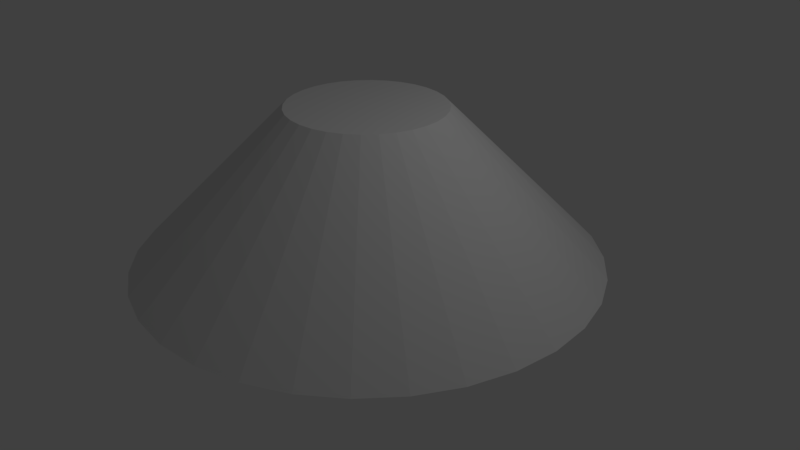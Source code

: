 # Source: ramp_cone.blend  (saved by Blender 2.78.0; exported with 4.5.12 LTS)
import bpy
from mathutils import Matrix  # noqa: F401  (used for matrix-valued properties, if any)

bpy.ops.wm.read_factory_settings(use_empty=True)
scene = bpy.context.scene
scene.name = 'Scene'

# ---- collections
col_collection_1 = bpy.data.collections.new('Collection 1'); scene.collection.children.link(col_collection_1)

# ---- world
world_world = bpy.data.worlds.new('World'); scene.world = world_world
world_world.color = (0.05088, 0.05088, 0.05088)
world_world.use_sun_shadow = False
world_world.sun_shadow_jitter_overblur = 0.0
world_world.cycles.sampling_method = 'MANUAL'

# ---- cameras
cam_camera = bpy.data.cameras.new('Camera')
cam_camera.clip_end = 100.0
cam_camera.lens = 35.0
cam_camera.sensor_width = 32.0
cam_camera.sensor_height = 18.0
cam_camera.ortho_scale = 7.314
cam_camera.dof.focus_distance = 0.0
cam_camera.dof.aperture_fstop = 128.0

# ---- lights
light_lamp = bpy.data.lights.new('Lamp', 'POINT')
light_lamp.transmission_factor = 0.0
light_lamp.cutoff_distance = 30.0
light_lamp.energy = 100.0
light_lamp.shadow_buffer_clip_start = 1.001
light_lamp.shadow_soft_size = 0.1
light_lamp.shadow_maximum_resolution = 0.006
light_lamp.use_absolute_resolution = True

# ---- meshes
me_cylinder = bpy.data.meshes.new('Cylinder')
me_cylinder.from_pydata([(4.768e-07, 3.0, -0.00311), (4.768e-07, 1.002, 1.999), (0.5853, 2.942, -0.003051), (0.1951, 0.9829, 1.999), (1.148, 2.772, -0.002874), (0.3827, 0.926, 1.999), (1.667, 2.494, -0.002586), (0.5556, 0.8335, 1.999), (2.121, 2.121, -0.002199), (0.7071, 0.7092, 1.999), (2.494, 1.667, -0.001727), (0.8315, 0.5576, 1.999), (2.772, 1.148, -0.00119), (0.9239, 0.3848, 2.0), (2.942, 0.5853, -0.0006065), (0.9808, 0.1972, 2.0), (3.0, 2.384e-07, 0.0), (1.0, 0.002074, 2.0), (2.942, -0.5853, 0.0006068), (0.9808, -0.193, 2.0), (2.772, -1.148, 0.001191), (0.9239, -0.3806, 2.0), (2.494, -1.667, 0.001728), (0.8315, -0.5535, 2.001), (2.121, -2.121, 0.0022), (0.7071, -0.705, 2.001), (1.667, -2.494, 0.002586), (0.5556, -0.8294, 2.001), (1.148, -2.772, 0.002874), (0.3827, -0.9218, 2.001), (0.5853, -2.942, 0.003051), (0.1951, -0.9787, 2.001), (-5.066e-07, -3.0, 0.003111), (1.49e-07, -0.9979, 2.001), (-0.5853, -2.942, 0.00305), (-0.1951, -0.9787, 2.001), (-1.148, -2.772, 0.002874), (-0.3827, -0.9218, 2.001), (-1.667, -2.494, 0.002586), (-0.5556, -0.8294, 2.001), (-2.121, -2.121, 0.0022), (-0.7071, -0.705, 2.001), (-2.494, -1.667, 0.001728), (-0.8315, -0.5535, 2.001), (-2.772, -1.148, 0.001191), (-0.9239, -0.3806, 2.0), (-2.942, -0.5853, 0.0006073), (-0.9808, -0.193, 2.0), (-3.0, 2.98e-06, 4.768e-07), (-1.0, 0.002075, 2.0), (-2.942, 0.5853, -0.0006065), (-0.9808, 0.1972, 2.0), (-2.772, 1.148, -0.00119), (-0.9239, 0.3848, 2.0), (-2.494, 1.667, -0.001727), (-0.8315, 0.5576, 1.999), (-2.121, 2.121, -0.002199), (-0.7071, 0.7092, 1.999), (-1.667, 2.494, -0.002586), (-0.5556, 0.8335, 1.999), (-1.148, 2.772, -0.002873), (-0.3827, 0.926, 1.999), (-0.5853, 2.942, -0.00305), (-0.1951, 0.9829, 1.999), (4.768e-07, 0.002074, 2.0), (0.0, 0.0, 0.0), (4.768e-07, 2.001, 0.9979), (0.3902, 1.963, 0.998), (0.7654, 1.849, 0.9981), (1.111, 1.664, 0.9983), (1.414, 1.415, 0.9985), (1.663, 1.112, 0.9988), (1.848, 0.7664, 0.9992), (1.962, 0.3912, 0.9996), (2.0, 0.001037, 1.0), (1.962, -0.3891, 1.0), (1.848, -0.7643, 1.001), (1.663, -1.11, 1.001), (1.414, -1.413, 1.001), (1.111, -1.662, 1.002), (0.7654, -1.847, 1.002), (0.3902, -1.961, 1.002), (-1.788e-07, -1.999, 1.002), (-0.3902, -1.961, 1.002), (-0.7654, -1.847, 1.002), (-1.111, -1.662, 1.002), (-1.414, -1.413, 1.001), (-1.663, -1.11, 1.001), (-1.848, -0.7643, 1.001), (-1.962, -0.3891, 1.0), (-2.0, 0.001039, 1.0), (-1.962, 0.3912, 0.9996), (-1.848, 0.7664, 0.9992), (-1.663, 1.112, 0.9988), (-1.414, 1.415, 0.9985), (-1.111, 1.664, 0.9983), (-0.7654, 1.849, 0.9981), (-0.3902, 1.963, 0.998), (4.768e-07, 1.502, 1.498), (0.2926, 1.473, 1.498), (0.574, 1.387, 1.499), (0.8334, 1.249, 1.499), (1.061, 1.062, 1.499), (1.247, 0.8349, 1.499), (1.386, 0.5756, 1.499), (1.471, 0.2942, 1.5), (1.5, 0.001555, 1.5), (1.471, -0.2911, 1.5), (1.386, -0.5725, 1.501), (1.247, -0.8318, 1.501), (1.061, -1.059, 1.501), (0.8334, -1.246, 1.501), (0.574, -1.384, 1.501), (0.2926, -1.47, 1.502), (-1.49e-08, -1.498, 1.502), (-0.2926, -1.47, 1.502), (-0.574, -1.384, 1.501), (-0.8334, -1.246, 1.501), (-1.061, -1.059, 1.501), (-1.247, -0.8318, 1.501), (-1.386, -0.5725, 1.501), (-1.471, -0.2911, 1.5), (-1.5, 0.001557, 1.5), (-1.471, 0.2942, 1.5), (-1.386, 0.5756, 1.499), (-1.247, 0.8349, 1.499), (-1.061, 1.062, 1.499), (-0.8334, 1.249, 1.499), (-0.574, 1.387, 1.499), (-0.2926, 1.473, 1.498), (0.4877, 2.452, 0.4975), (0.9567, 2.31, 0.4976), (1.389, 2.079, 0.4978), (1.768, 1.768, 0.4982), (2.079, 1.389, 0.4986), (2.31, 0.9572, 0.499), (2.452, 0.4882, 0.4995), (2.5, 0.0005186, 0.5), (2.452, -0.4872, 0.5005), (2.31, -0.9562, 0.501), (2.079, -1.388, 0.5014), (1.768, -1.767, 0.5018), (1.389, -2.078, 0.5022), (0.9567, -2.309, 0.5024), (0.4877, -2.451, 0.5025), (-3.427e-07, -2.499, 0.5026), (-0.4877, -2.451, 0.5025), (-0.9567, -2.309, 0.5024), (-1.389, -2.078, 0.5022), (-1.768, -1.767, 0.5018), (-2.079, -1.388, 0.5014), (-2.31, -0.9562, 0.501), (-2.452, -0.4872, 0.5005), (-2.5, 0.0005209, 0.5), (-2.452, 0.4882, 0.4995), (-2.31, 0.9572, 0.499), (-2.079, 1.389, 0.4986), (-1.768, 1.768, 0.4982), (-1.389, 2.079, 0.4978), (-0.9567, 2.31, 0.4976), (-0.4877, 2.452, 0.4975), (4.768e-07, 2.501, 0.4974)], [], [(98, 1, 3, 99), (99, 3, 5, 100), (100, 5, 7, 101), (101, 7, 9, 102), (102, 9, 11, 103), (103, 11, 13, 104), (104, 13, 15, 105), (105, 15, 17, 106), (106, 17, 19, 107), (107, 19, 21, 108), (108, 21, 23, 109), (109, 23, 25, 110), (110, 25, 27, 111), (111, 27, 29, 112), (112, 29, 31, 113), (113, 31, 33, 114), (114, 33, 35, 115), (115, 35, 37, 116), (116, 37, 39, 117), (117, 39, 41, 118), (118, 41, 43, 119), (119, 43, 45, 120), (120, 45, 47, 121), (121, 47, 49, 122), (122, 49, 51, 123), (123, 51, 53, 124), (124, 53, 55, 125), (125, 55, 57, 126), (126, 57, 59, 127), (127, 59, 61, 128), (19, 64, 21), (128, 61, 63, 129), (129, 63, 1, 98), (32, 65, 30), (21, 64, 23), (23, 64, 25), (25, 64, 27), (27, 64, 29), (29, 64, 31), (31, 64, 33), (17, 64, 19), (15, 64, 17), (13, 64, 15), (11, 64, 13), (9, 64, 11), (7, 64, 9), (5, 64, 7), (3, 64, 5), (1, 64, 3), (63, 64, 1), (61, 64, 63), (59, 64, 61), (57, 64, 59), (55, 64, 57), (53, 64, 55), (51, 64, 53), (49, 64, 51), (49, 47, 64), (45, 64, 47), (43, 64, 45), (41, 64, 43), (39, 64, 41), (37, 64, 39), (35, 64, 37), (33, 64, 35), (30, 65, 28), (28, 65, 26), (26, 65, 24), (24, 65, 22), (22, 65, 20), (20, 65, 18), (18, 65, 16), (16, 65, 14), (14, 65, 12), (12, 65, 10), (10, 65, 8), (8, 65, 6), (6, 65, 4), (4, 65, 2), (2, 65, 0), (0, 65, 62), (62, 65, 60), (60, 65, 58), (58, 65, 56), (56, 65, 54), (54, 65, 52), (52, 65, 50), (50, 65, 48), (48, 65, 46), (46, 65, 44), (44, 65, 42), (42, 65, 40), (40, 65, 38), (38, 65, 36), (36, 65, 34), (32, 34, 65), (160, 97, 66, 161), (159, 96, 97, 160), (158, 95, 96, 159), (157, 94, 95, 158), (156, 93, 94, 157), (155, 92, 93, 156), (154, 91, 92, 155), (153, 90, 91, 154), (152, 89, 90, 153), (151, 88, 89, 152), (150, 87, 88, 151), (149, 86, 87, 150), (148, 85, 86, 149), (147, 84, 85, 148), (146, 83, 84, 147), (145, 82, 83, 146), (144, 81, 82, 145), (143, 80, 81, 144), (142, 79, 80, 143), (141, 78, 79, 142), (140, 77, 78, 141), (139, 76, 77, 140), (138, 75, 76, 139), (137, 74, 75, 138), (136, 73, 74, 137), (135, 72, 73, 136), (134, 71, 72, 135), (133, 70, 71, 134), (132, 69, 70, 133), (131, 68, 69, 132), (130, 67, 68, 131), (161, 66, 67, 130), (97, 129, 98, 66), (96, 128, 129, 97), (95, 127, 128, 96), (94, 126, 127, 95), (93, 125, 126, 94), (92, 124, 125, 93), (91, 123, 124, 92), (90, 122, 123, 91), (89, 121, 122, 90), (88, 120, 121, 89), (87, 119, 120, 88), (86, 118, 119, 87), (85, 117, 118, 86), (84, 116, 117, 85), (83, 115, 116, 84), (82, 114, 115, 83), (81, 113, 114, 82), (80, 112, 113, 81), (79, 111, 112, 80), (78, 110, 111, 79), (77, 109, 110, 78), (76, 108, 109, 77), (75, 107, 108, 76), (74, 106, 107, 75), (73, 105, 106, 74), (72, 104, 105, 73), (71, 103, 104, 72), (70, 102, 103, 71), (69, 101, 102, 70), (68, 100, 101, 69), (67, 99, 100, 68), (66, 98, 99, 67), (0, 161, 130, 2), (2, 130, 131, 4), (4, 131, 132, 6), (6, 132, 133, 8), (8, 133, 134, 10), (10, 134, 135, 12), (12, 135, 136, 14), (14, 136, 137, 16), (16, 137, 138, 18), (18, 138, 139, 20), (20, 139, 140, 22), (22, 140, 141, 24), (24, 141, 142, 26), (26, 142, 143, 28), (28, 143, 144, 30), (30, 144, 145, 32), (32, 145, 146, 34), (34, 146, 147, 36), (36, 147, 148, 38), (38, 148, 149, 40), (40, 149, 150, 42), (42, 150, 151, 44), (44, 151, 152, 46), (46, 152, 153, 48), (48, 153, 154, 50), (50, 154, 155, 52), (52, 155, 156, 54), (54, 156, 157, 56), (56, 157, 158, 58), (58, 158, 159, 60), (60, 159, 160, 62), (62, 160, 161, 0)])
_uv = me_cylinder.uv_layers.new(name='UVMap')
_uv.uv.foreach_set('vector', [0.75, 0.0, 1.0, 0.0, 1.0, 0.125, 0.75, 0.125, 0.75, 0.125, 1.0, 0.125, 1.0, 0.25, 0.75, 0.25, 0.75, 0.25, 1.0, 0.25, 1.0, 0.375, 0.75, 0.375, 0.75, 0.375, 1.0, 0.375, 1.0, 0.5, 0.75, 0.5, 0.75, 0.5, 1.0, 0.5, 1.0, 0.625, 0.75, 0.625, 0.75, 0.625, 1.0, 0.625, 1.0, 0.75, 0.75, 0.75, 0.75, 0.75, 1.0, 0.75, 1.0, 0.875, 0.75, 0.875, 0.75, 0.875, 1.0, 0.875, 1.0, 1.0, 0.75, 1.0, 0.75, 0.0, 1.0, 0.0, 1.0, 0.125, 0.75, 0.125, 0.75, 0.125, 1.0, 0.125, 1.0, 0.25, 0.75, 0.25, 0.75, 0.25, 1.0, 0.25, 1.0, 0.375, 0.75, 0.375, 0.75, 0.375, 1.0, 0.375, 1.0, 0.5, 0.75, 0.5, 0.75, 0.5, 1.0, 0.5, 1.0, 0.625, 0.75, 0.625, 0.75, 0.625, 1.0, 0.625, 1.0, 0.75, 0.75, 0.75, 0.75, 0.75, 1.0, 0.75, 1.0, 0.875, 0.75, 0.875, 0.75, 0.875, 1.0, 0.875, 1.0, 1.0, 0.75, 1.0, 0.75, 0.0, 1.0, 0.0, 1.0, 0.125, 0.75, 0.125, 0.75, 0.125, 1.0, 0.125, 1.0, 0.25, 0.75, 0.25, 0.75, 0.25, 1.0, 0.25, 1.0, 0.375, 0.75, 0.375, 0.75, 0.375, 1.0, 0.375, 1.0, 0.5, 0.75, 0.5, 0.75, 0.5, 1.0, 0.5, 1.0, 0.625, 0.75, 0.625, 0.75, 0.625, 1.0, 0.625, 1.0, 0.75, 0.75, 0.75, 0.75, 0.75, 1.0, 0.75, 1.0, 0.875, 0.75, 0.875, 0.75, 0.875, 1.0, 0.875, 1.0, 1.0, 0.75, 1.0, 0.75, 0.0, 1.0, 0.0, 1.0, 0.125, 0.75, 0.125, 0.75, 0.125, 1.0, 0.125, 1.0, 0.25, 0.75, 0.25, 0.75, 0.25, 1.0, 0.25, 1.0, 0.375, 0.75, 0.375, 0.75, 0.375, 1.0, 0.375, 1.0, 0.5, 0.75, 0.5, 0.75, 0.5, 1.0, 0.5, 1.0, 0.625, 0.75, 0.625, 0.75, 0.625, 1.0, 0.625, 1.0, 0.75, 0.75, 0.75, 1.0, 0.125, 0.5, 0.5, 1.0, 0.25, 0.75, 0.75, 1.0, 0.75, 1.0, 0.875, 0.75, 0.875, 0.75, 0.875, 1.0, 0.875, 1.0, 1.0, 0.75, 1.0, 1.0, 1.0, 0.5, 0.5, 1.0, 0.875, 1.0, 0.25, 0.5, 0.5, 1.0, 0.375, 1.0, 0.375, 0.5, 0.5, 1.0, 0.5, 1.0, 0.5, 0.5, 0.5, 1.0, 0.625, 1.0, 0.625, 0.5, 0.5, 1.0, 0.75, 1.0, 0.75, 0.5, 0.5, 1.0, 0.875, 1.0, 0.875, 0.5, 0.5, 1.0, 1.0, 1.0, 0.0, 0.5, 0.5, 1.0, 0.125, 0.875, 0.0, 0.5, 0.5, 1.0, 0.0, 0.75, 0.0, 0.5, 0.5, 0.875, 0.0, 0.625, 0.0, 0.5, 0.5, 0.75, 0.0, 0.5, 0.0, 0.5, 0.5, 0.625, 0.0, 0.375, 0.0, 0.5, 0.5, 0.5, 0.0, 0.25, 0.0, 0.5, 0.5, 0.375, 0.0, 0.125, 0.0, 0.5, 0.5, 0.25, 0.0, 0.0, 0.0, 0.5, 0.5, 0.125, 0.0, 0.0, 0.125, 0.5, 0.5, 0.0, 0.0, 0.0, 0.25, 0.5, 0.5, 0.0, 0.125, 0.0, 0.375, 0.5, 0.5, 0.0, 0.25, 0.0, 0.5, 0.5, 0.5, 0.0, 0.375, 0.0, 0.625, 0.5, 0.5, 0.0, 0.5, 0.0, 0.75, 0.5, 0.5, 0.0, 0.625, 0.0, 0.875, 0.5, 0.5, 0.0, 0.75, 0.0, 1.0, 0.5, 0.5, 0.0, 0.875, 0.0, 1.0, 0.125, 1.0, 0.5, 0.5, 0.25, 1.0, 0.5, 0.5, 0.125, 1.0, 0.375, 1.0, 0.5, 0.5, 0.25, 1.0, 0.5, 1.0, 0.5, 0.5, 0.375, 1.0, 0.625, 1.0, 0.5, 0.5, 0.5, 1.0, 0.75, 1.0, 0.5, 0.5, 0.625, 1.0, 0.875, 1.0, 0.5, 0.5, 0.75, 1.0, 1.0, 1.0, 0.5, 0.5, 0.875, 1.0, 1.0, 0.875, 0.5, 0.5, 1.0, 0.75, 1.0, 0.75, 0.5, 0.5, 1.0, 0.625, 1.0, 0.625, 0.5, 0.5, 1.0, 0.5, 1.0, 0.5, 0.5, 0.5, 1.0, 0.375, 1.0, 0.375, 0.5, 0.5, 1.0, 0.25, 1.0, 0.25, 0.5, 0.5, 1.0, 0.125, 1.0, 0.125, 0.5, 0.5, 1.0, 0.0, 1.0, 0.0, 0.5, 0.5, 0.875, 0.0, 0.875, 0.0, 0.5, 0.5, 0.75, 0.0, 0.75, 0.0, 0.5, 0.5, 0.625, 0.0, 0.625, 0.0, 0.5, 0.5, 0.5, 0.0, 0.5, 0.0, 0.5, 0.5, 0.375, 0.0, 0.375, 0.0, 0.5, 0.5, 0.25, 0.0, 0.25, 0.0, 0.5, 0.5, 0.125, 0.0, 0.125, 0.0, 0.5, 0.5, 0.0, 0.0, 0.0, 0.0, 0.5, 0.5, 0.0, 0.125, 0.0, 0.125, 0.5, 0.5, 0.0, 0.25, 0.0, 0.25, 0.5, 0.5, 0.0, 0.375, 0.0, 0.375, 0.5, 0.5, 0.0, 0.5, 0.0, 0.5, 0.5, 0.5, 0.0, 0.625, 0.0, 0.625, 0.5, 0.5, 0.0, 0.75, 0.0, 0.75, 0.5, 0.5, 0.0, 0.875, 0.0, 0.875, 0.5, 0.5, 0.0, 1.0, 0.0, 1.0, 0.5, 0.5, 0.125, 1.0, 0.125, 1.0, 0.5, 0.5, 0.25, 1.0, 0.25, 1.0, 0.5, 0.5, 0.375, 1.0, 0.375, 1.0, 0.5, 0.5, 0.5, 1.0, 0.5, 1.0, 0.5, 0.5, 0.625, 1.0, 0.625, 1.0, 0.5, 0.5, 0.75, 1.0, 0.75, 1.0, 0.5, 0.5, 0.875, 1.0, 1.0, 1.0, 0.875, 1.0, 0.5, 0.5, 0.25, 0.875, 0.5, 0.875, 0.5, 1.0, 0.25, 1.0, 0.25, 0.75, 0.5, 0.75, 0.5, 0.875, 0.25, 0.875, 0.25, 0.625, 0.5, 0.625, 0.5, 0.75, 0.25, 0.75, 0.25, 0.5, 0.5, 0.5, 0.5, 0.625, 0.25, 0.625, 0.25, 0.375, 0.5, 0.375, 0.5, 0.5, 0.25, 0.5, 0.25, 0.25, 0.5, 0.25, 0.5, 0.375, 0.25, 0.375, 0.25, 0.125, 0.5, 0.125, 0.5, 0.25, 0.25, 0.25, 0.25, 0.0, 0.5, 0.0, 0.5, 0.125, 0.25, 0.125, 0.25, 0.875, 0.5, 0.875, 0.5, 1.0, 0.25, 1.0, 0.25, 0.75, 0.5, 0.75, 0.5, 0.875, 0.25, 0.875, 0.25, 0.625, 0.5, 0.625, 0.5, 0.75, 0.25, 0.75, 0.25, 0.5, 0.5, 0.5, 0.5, 0.625, 0.25, 0.625, 0.25, 0.375, 0.5, 0.375, 0.5, 0.5, 0.25, 0.5, 0.25, 0.25, 0.5, 0.25, 0.5, 0.375, 0.25, 0.375, 0.25, 0.125, 0.5, 0.125, 0.5, 0.25, 0.25, 0.25, 0.25, 0.0, 0.5, 0.0, 0.5, 0.125, 0.25, 0.125, 0.25, 0.875, 0.5, 0.875, 0.5, 1.0, 0.25, 1.0, 0.25, 0.75, 0.5, 0.75, 0.5, 0.875, 0.25, 0.875, 0.25, 0.625, 0.5, 0.625, 0.5, 0.75, 0.25, 0.75, 0.25, 0.5, 0.5, 0.5, 0.5, 0.625, 0.25, 0.625, 0.25, 0.375, 0.5, 0.375, 0.5, 0.5, 0.25, 0.5, 0.25, 0.25, 0.5, 0.25, 0.5, 0.375, 0.25, 0.375, 0.25, 0.125, 0.5, 0.125, 0.5, 0.25, 0.25, 0.25, 0.25, 0.0, 0.5, 0.0, 0.5, 0.125, 0.25, 0.125, 0.25, 0.875, 0.5, 0.875, 0.5, 1.0, 0.25, 1.0, 0.25, 0.75, 0.5, 0.75, 0.5, 0.875, 0.25, 0.875, 0.25, 0.625, 0.5, 0.625, 0.5, 0.75, 0.25, 0.75, 0.25, 0.5, 0.5, 0.5, 0.5, 0.625, 0.25, 0.625, 0.25, 0.375, 0.5, 0.375, 0.5, 0.5, 0.25, 0.5, 0.25, 0.25, 0.5, 0.25, 0.5, 0.375, 0.25, 0.375, 0.25, 0.125, 0.5, 0.125, 0.5, 0.25, 0.25, 0.25, 0.25, 0.0, 0.5, 0.0, 0.5, 0.125, 0.25, 0.125, 0.5, 0.875, 0.75, 0.875, 0.75, 1.0, 0.5, 1.0, 0.5, 0.75, 0.75, 0.75, 0.75, 0.875, 0.5, 0.875, 0.5, 0.625, 0.75, 0.625, 0.75, 0.75, 0.5, 0.75, 0.5, 0.5, 0.75, 0.5, 0.75, 0.625, 0.5, 0.625, 0.5, 0.375, 0.75, 0.375, 0.75, 0.5, 0.5, 0.5, 0.5, 0.25, 0.75, 0.25, 0.75, 0.375, 0.5, 0.375, 0.5, 0.125, 0.75, 0.125, 0.75, 0.25, 0.5, 0.25, 0.5, 0.0, 0.75, 0.0, 0.75, 0.125, 0.5, 0.125, 0.5, 0.875, 0.75, 0.875, 0.75, 1.0, 0.5, 1.0, 0.5, 0.75, 0.75, 0.75, 0.75, 0.875, 0.5, 0.875, 0.5, 0.625, 0.75, 0.625, 0.75, 0.75, 0.5, 0.75, 0.5, 0.5, 0.75, 0.5, 0.75, 0.625, 0.5, 0.625, 0.5, 0.375, 0.75, 0.375, 0.75, 0.5, 0.5, 0.5, 0.5, 0.25, 0.75, 0.25, 0.75, 0.375, 0.5, 0.375, 0.5, 0.125, 0.75, 0.125, 0.75, 0.25, 0.5, 0.25, 0.5, 0.0, 0.75, 0.0, 0.75, 0.125, 0.5, 0.125, 0.5, 0.875, 0.75, 0.875, 0.75, 1.0, 0.5, 1.0, 0.5, 0.75, 0.75, 0.75, 0.75, 0.875, 0.5, 0.875, 0.5, 0.625, 0.75, 0.625, 0.75, 0.75, 0.5, 0.75, 0.5, 0.5, 0.75, 0.5, 0.75, 0.625, 0.5, 0.625, 0.5, 0.375, 0.75, 0.375, 0.75, 0.5, 0.5, 0.5, 0.5, 0.25, 0.75, 0.25, 0.75, 0.375, 0.5, 0.375, 0.5, 0.125, 0.75, 0.125, 0.75, 0.25, 0.5, 0.25, 0.5, 0.0, 0.75, 0.0, 0.75, 0.125, 0.5, 0.125, 0.5, 0.875, 0.75, 0.875, 0.75, 1.0, 0.5, 1.0, 0.5, 0.75, 0.75, 0.75, 0.75, 0.875, 0.5, 0.875, 0.5, 0.625, 0.75, 0.625, 0.75, 0.75, 0.5, 0.75, 0.5, 0.5, 0.75, 0.5, 0.75, 0.625, 0.5, 0.625, 0.5, 0.375, 0.75, 0.375, 0.75, 0.5, 0.5, 0.5, 0.5, 0.25, 0.75, 0.25, 0.75, 0.375, 0.5, 0.375, 0.5, 0.125, 0.75, 0.125, 0.75, 0.25, 0.5, 0.25, 0.5, 0.0, 0.75, 0.0, 0.75, 0.125, 0.5, 0.125, 0.0, 0.0, 0.25, 0.0, 0.25, 0.125, 0.0, 0.125, 0.0, 0.125, 0.25, 0.125, 0.25, 0.25, 0.0, 0.25, 0.0, 0.25, 0.25, 0.25, 0.25, 0.375, 0.0, 0.375, 0.0, 0.375, 0.25, 0.375, 0.25, 0.5, 0.0, 0.5, 0.0, 0.5, 0.25, 0.5, 0.25, 0.625, 0.0, 0.625, 0.0, 0.625, 0.25, 0.625, 0.25, 0.75, 0.0, 0.75, 0.0, 0.75, 0.25, 0.75, 0.25, 0.875, 0.0, 0.875, 0.0, 0.875, 0.25, 0.875, 0.25, 1.0, 0.0, 1.0, 0.0, 0.0, 0.25, 0.0, 0.25, 0.125, 0.0, 0.125, 0.0, 0.125, 0.25, 0.125, 0.25, 0.25, 0.0, 0.25, 0.0, 0.25, 0.25, 0.25, 0.25, 0.375, 0.0, 0.375, 0.0, 0.375, 0.25, 0.375, 0.25, 0.5, 0.0, 0.5, 0.0, 0.5, 0.25, 0.5, 0.25, 0.625, 0.0, 0.625, 0.0, 0.625, 0.25, 0.625, 0.25, 0.75, 0.0, 0.75, 0.0, 0.75, 0.25, 0.75, 0.25, 0.875, 0.0, 0.875, 0.0, 0.875, 0.25, 0.875, 0.25, 1.0, 0.0, 1.0, 0.0, 0.0, 0.25, 0.0, 0.25, 0.125, 0.0, 0.125, 0.0, 0.125, 0.25, 0.125, 0.25, 0.25, 0.0, 0.25, 0.0, 0.25, 0.25, 0.25, 0.25, 0.375, 0.0, 0.375, 0.0, 0.375, 0.25, 0.375, 0.25, 0.5, 0.0, 0.5, 0.0, 0.5, 0.25, 0.5, 0.25, 0.625, 0.0, 0.625, 0.0, 0.625, 0.25, 0.625, 0.25, 0.75, 0.0, 0.75, 0.0, 0.75, 0.25, 0.75, 0.25, 0.875, 0.0, 0.875, 0.0, 0.875, 0.25, 0.875, 0.25, 1.0, 0.0, 1.0, 0.0, 0.0, 0.25, 0.0, 0.25, 0.125, 0.0, 0.125, 0.0, 0.125, 0.25, 0.125, 0.25, 0.25, 0.0, 0.25, 0.0, 0.25, 0.25, 0.25, 0.25, 0.375, 0.0, 0.375, 0.0, 0.375, 0.25, 0.375, 0.25, 0.5, 0.0, 0.5, 0.0, 0.5, 0.25, 0.5, 0.25, 0.625, 0.0, 0.625, 0.0, 0.625, 0.25, 0.625, 0.25, 0.75, 0.0, 0.75, 0.0, 0.75, 0.25, 0.75, 0.25, 0.875, 0.0, 0.875, 0.0, 0.875, 0.25, 0.875, 0.25, 1.0, 0.0, 1.0])
me_cylinder.use_remesh_preserve_volume = False
me_cylinder.use_remesh_preserve_attributes = False
me_cylinder.use_mirror_vertex_groups = False
me_cylinder.update()

# ---- objects
ob_cylinder = bpy.data.objects.new('Cylinder', me_cylinder)
ob_lamp = bpy.data.objects.new('Lamp', light_lamp)
ob_camera = bpy.data.objects.new('Camera', cam_camera)

# ---- transforms, parenting, visibility, modifiers, constraints
ob_cylinder.location = (0.0, 0.0, 0.0)
ob_cylinder.lineart.crease_threshold = 0.0
ob_lamp.location = (4.076, 1.005, 5.904)
ob_lamp.rotation_euler = (0.6503, 0.05522, 1.866)
ob_lamp.lock_rotations_4d = False
ob_lamp.empty_display_type = 'ARROWS'
ob_lamp.color = (0.0, 0.0, 0.0, 0.0)
ob_lamp.lineart.crease_threshold = 0.0
ob_camera.location = (7.481, -6.508, 5.344)
ob_camera.rotation_euler = (1.109, 0.0, 0.8149)
ob_camera.lock_rotations_4d = False
ob_camera.empty_display_type = 'ARROWS'
ob_camera.color = (0.0, 0.0, 0.0, 0.0)
ob_camera.display_type = 'WIRE'
ob_camera.lineart.crease_threshold = 0.0

# ---- collection membership
col_collection_1.objects.link(ob_cylinder)
col_collection_1.objects.link(ob_lamp)
col_collection_1.objects.link(ob_camera)

# ---- scene / render settings (as saved in the file)
scene.camera = ob_camera
scene.frame_start = 1; scene.frame_end = 250; scene.frame_set(1)
scene.render.engine = 'BLENDER_EEVEE_NEXT'
scene.render.resolution_percentage = 50
scene.render.dither_intensity = 0.0
scene.cycles.use_denoising = False
scene.cycles.samples = 128
scene.cycles.sampling_pattern = 'TABULATED_SOBOL'
scene.cycles.light_sampling_threshold = 0.0
scene.cycles.use_adaptive_sampling = False
scene.cycles.use_light_tree = False
scene.cycles.blur_glossy = 0.0
scene.cycles.sample_clamp_indirect = 0.0
scene.view_settings.view_transform = 'Standard'
bpy.context.view_layer.update()
